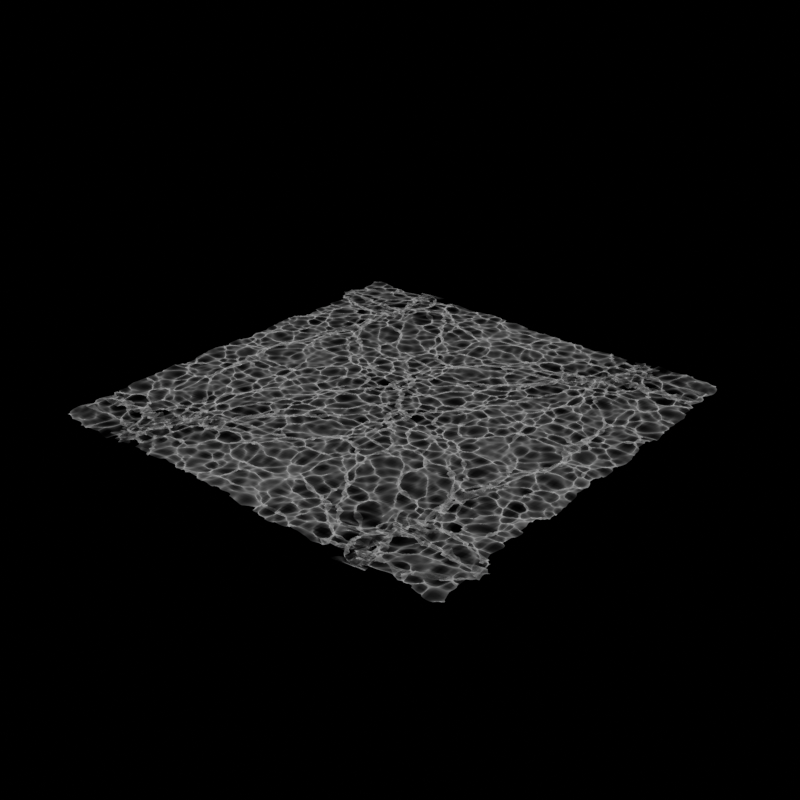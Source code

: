 # Source: WaterCausticsSim.blend  (saved by Blender 5.0.119; exported with 4.5.12 LTS)
import bpy
from mathutils import Matrix  # noqa: F401  (used for matrix-valued properties, if any)

bpy.ops.wm.read_factory_settings(use_empty=True)
scene = bpy.context.scene
scene.name = 'Scene'

# ---- collections
col_ground_truth = bpy.data.collections.new('Ground Truth'); scene.collection.children.link(col_ground_truth)
col_ground_truth.hide_render = True
col_base = bpy.data.collections.new('Base'); scene.collection.children.link(col_base)

# ---- materials (node trees are filled in below, after node groups)
mat_water = bpy.data.materials.new('water')
mat_white_plane = bpy.data.materials.new('White Plane')
mat_caustics_6 = bpy.data.materials.new('Caustics 6')
mat_caustics = bpy.data.materials.new('Caustics')

# ---- node groups
ng_nodegroup = bpy.data.node_groups.new('NodeGroup', 'GeometryNodeTree')
_s = ng_nodegroup.interface.new_socket(name='Value', in_out='OUTPUT', socket_type='NodeSocketFloat')
_s = ng_nodegroup.interface.new_socket(name='Name', in_out='INPUT', socket_type='NodeSocketString')
_s.default_value = 'Face Area New'
_s = ng_nodegroup.interface.new_socket(name='Resolution level', in_out='INPUT', socket_type='NodeSocketInt')
_N = ng_nodegroup.nodes; _L = ng_nodegroup.links
n0 = _N.new('NodeGroupOutput'); n0.name = 'Group Output'; n0.location = (1523, 48)
n1 = _N.new('NodeGroupInput'); n1.name = 'Group Input'; n1.location = (-788, -56)
n2 = _N.new('GeometryNodeInputNamedAttribute'); n2.name = 'Named Attribute.002'; n2.location = (-496, 77)
n2.inputs[0].default_value = 'Face Area'
n3 = _N.new('GeometryNodeInputNamedAttribute'); n3.name = 'Named Attribute.003'; n3.location = (-516, -158)
n4 = _N.new('ShaderNodeMath'); n4.name = 'Math.001'; n4.location = (566, 6)
n4.operation = 'SUBTRACT'
n5 = _N.new('ShaderNodeMath'); n5.name = 'Math.005'; n5.location = (-280, -177)
n5.operation = 'MULTIPLY'
n5.inputs[1].default_value = 0.2
n6 = _N.new('ShaderNodeMath'); n6.name = 'Math.006'; n6.location = (926, 20)
n6.operation = 'POWER'
n6.inputs[1].default_value = 8.0
n7 = _N.new('ShaderNodeMath'); n7.name = 'Math.004'; n7.location = (746, 23)
n7.operation = 'MULTIPLY'
n8 = _N.new('ShaderNodeMath'); n8.name = 'Math.002'; n8.location = (325, -459)
n8.operation = 'POWER'
n8.inputs[0].default_value = 2.0
n9 = _N.new('ShaderNodeMath'); n9.name = 'Math.003'; n9.location = (587, -261)
n9.operation = 'MULTIPLY'
n10 = _N.new('ShaderNodeValue'); n10.name = 'Value'; n10.location = (401, -231)
n10.outputs[0].default_value = 12.5
_L.new(n1.outputs[0], n3.inputs[0])
_L.new(n3.outputs[0], n5.inputs[0])
_L.new(n6.outputs[0], n0.inputs[0])
_L.new(n7.outputs[0], n6.inputs[0])
_L.new(n5.outputs[0], n4.inputs[1])
_L.new(n2.outputs[0], n4.inputs[0])
_L.new(n4.outputs[0], n7.inputs[0])
_L.new(n8.outputs[0], n9.inputs[1])
_L.new(n10.outputs[0], n9.inputs[0])
_L.new(n9.outputs[0], n7.inputs[1])
_L.new(n1.outputs[1], n8.inputs[1])
n0.is_active_output = True
ng_nodegroup_001 = bpy.data.node_groups.new('NodeGroup.001', 'GeometryNodeTree')
_s = ng_nodegroup_001.interface.new_socket(name='Vector', in_out='OUTPUT', socket_type='NodeSocketVector')
_s = ng_nodegroup_001.interface.new_socket(name='Hit Position', in_out='OUTPUT', socket_type='NodeSocketVector')
_s = ng_nodegroup_001.interface.new_socket(name='Value', in_out='INPUT', socket_type='NodeSocketFloat')
_s.default_value = 1.333
_s.min_value = -1e+04
_s.max_value = 1e+04
_s = ng_nodegroup_001.interface.new_socket(name='Resolution level', in_out='INPUT', socket_type='NodeSocketInt')
_s = ng_nodegroup_001.interface.new_socket(name='Name', in_out='INPUT', socket_type='NodeSocketString')
_s.default_value = 'Sun Direction'
_N = ng_nodegroup_001.nodes; _L = ng_nodegroup_001.links
n0 = _N.new('NodeGroupOutput'); n0.name = 'Group Output'; n0.location = (494, 0)
n1 = _N.new('NodeGroupInput'); n1.name = 'Group Input'; n1.location = (-964, -108)
n2 = _N.new('ShaderNodeVectorMath'); n2.name = 'Vector Math'; n2.location = (61, -61)
n2.operation = 'REFRACT'
n3 = _N.new('ShaderNodeMath'); n3.name = 'Math'; n3.location = (-131, -281)
n3.operation = 'DIVIDE'
n3.inputs[0].default_value = 1.0
n4 = _N.new('GeometryNodeInputNamedAttribute'); n4.name = 'Named Attribute'; n4.location = (-125, 4)
n4.data_type = 'FLOAT_VECTOR'
n5 = _N.new('GeometryNodeInputNormal'); n5.name = 'Normal'; n5.location = (-294, -159)
n6 = _N.new('GeometryNodeMeshGrid'); n6.name = 'Grid.001'; n6.location = (-121, 206)
n6.inputs[0].default_value = 100.0
n6.inputs[1].default_value = 100.0
n7 = _N.new('GeometryNodeTransform'); n7.name = 'Transform Geometry.001'; n7.location = (59, 281)
n7.inputs[1].default_value = (0.0, 0.0, -5.0)
n8 = _N.new('GeometryNodeRaycast'); n8.name = 'Raycast.001'; n8.location = (294, 271)
n9 = _N.new('GeometryNodeBlurAttribute'); n9.name = 'Blur Attribute'; n9.location = (-129, -134)
n9.data_type = 'FLOAT_VECTOR'
n10 = _N.new('ShaderNodeMath'); n10.name = 'Math.001'; n10.location = (-645, -270)
n10.operation = 'POWER'
n10.inputs[1].default_value = 2.0
n11 = _N.new('ShaderNodeMath'); n11.name = 'Math.002'; n11.location = (-406, -237)
n11.operation = 'MULTIPLY'
n11.inputs[1].default_value = 2.0
_L.new(n4.outputs[0], n2.inputs[0])
_L.new(n2.outputs[0], n8.inputs[3])
_L.new(n6.outputs[0], n7.inputs[0])
_L.new(n7.outputs[0], n8.inputs[0])
_L.new(n9.outputs[0], n2.inputs[1])
_L.new(n3.outputs[0], n2.inputs[3])
_L.new(n5.outputs[0], n9.inputs[0])
_L.new(n2.outputs[0], n0.inputs[0])
_L.new(n8.outputs[1], n0.inputs[1])
_L.new(n1.outputs[0], n3.inputs[1])
_L.new(n1.outputs[2], n4.inputs[0])
_L.new(n11.outputs[0], n9.inputs[1])
_L.new(n10.outputs[0], n11.inputs[0])
_L.new(n1.outputs[1], n10.inputs[0])
n0.is_active_output = True
ng_face_area_new_y = bpy.data.node_groups.new('Face Area New Y', 'GeometryNodeTree')
_s = ng_face_area_new_y.interface.new_socket(name='Geometry', in_out='OUTPUT', socket_type='NodeSocketGeometry')
_s = ng_face_area_new_y.interface.new_socket(name='Socket', in_out='OUTPUT', socket_type='NodeSocketString')
_s = ng_face_area_new_y.interface.new_socket(name='Geometry', in_out='INPUT', socket_type='NodeSocketGeometry')
_s.description = 'Points to modify the positions of'
_s = ng_face_area_new_y.interface.new_socket(name='Position', in_out='INPUT', socket_type='NodeSocketVector')
_s.hide_value = True
_s.default_input = 'POSITION'
_s = ng_face_area_new_y.interface.new_socket(name='Name', in_out='INPUT', socket_type='NodeSocketString')
_s.default_value = 'Face Area New'
_N = ng_face_area_new_y.nodes; _L = ng_face_area_new_y.links
n0 = _N.new('NodeGroupOutput'); n0.name = 'Group Output'; n0.location = (353, 60)
n0.inputs[1].default_value = 'Face Area New'
n1 = _N.new('NodeGroupInput'); n1.name = 'Group Input'; n1.location = (-678, 67)
n2 = _N.new('GeometryNodeSetPosition'); n2.name = 'Set Position.001'; n2.location = (-218, 115)
n3 = _N.new('GeometryNodeStoreNamedAttribute'); n3.name = 'Store Named Attribute.001'; n3.location = (131, 115)
n4 = _N.new('GeometryNodeInputMeshFaceArea'); n4.name = 'Face Area.001'; n4.location = (-229, -163)
n5 = _N.new('ShaderNodeMath'); n5.name = 'Math'; n5.location = (-49, -83)
n5.operation = 'SQRT'
_L.new(n2.outputs[0], n3.inputs[0])
_L.new(n5.outputs[0], n3.inputs[3])
_L.new(n1.outputs[1], n2.inputs[2])
_L.new(n1.outputs[0], n2.inputs[0])
_L.new(n3.outputs[0], n0.inputs[0])
_L.new(n1.outputs[2], n3.inputs[2])
_L.new(n4.outputs[0], n5.inputs[0])
n0.is_active_output = True
ng_geometry_nodes_user = bpy.data.node_groups.new('Geometry Nodes User', 'GeometryNodeTree')
_s = ng_geometry_nodes_user.interface.new_socket(name='Geometry', in_out='OUTPUT', socket_type='NodeSocketGeometry')
_s = ng_geometry_nodes_user.interface.new_socket(name='Geometry', in_out='INPUT', socket_type='NodeSocketGeometry')
_s = ng_geometry_nodes_user.interface.new_socket(name='Hide Rays', in_out='INPUT', socket_type='NodeSocketBool')
_s.default_value = True
_s = ng_geometry_nodes_user.interface.new_socket(name='Hide Source Plane ', in_out='INPUT', socket_type='NodeSocketBool')
_s.default_value = True
_s = ng_geometry_nodes_user.interface.new_socket(name='Hide Ocean Plane', in_out='INPUT', socket_type='NodeSocketBool')
_s.default_value = True
_s = ng_geometry_nodes_user.interface.new_socket(name='Sun Angle', in_out='INPUT', socket_type='NodeSocketVector')
_s.default_value = (0.0, 0.0, -1.0)
_s = ng_geometry_nodes_user.interface.new_socket(name='See Dispersion', in_out='INPUT', socket_type='NodeSocketBool')
_s = ng_geometry_nodes_user.interface.new_socket(name='Resolution level', in_out='INPUT', socket_type='NodeSocketInt')
ng_geometry_nodes_user.is_modifier = True
# nodes of 'Geometry Nodes User' reference scene objects; filled in after objects exist

# ---- material node trees
mat_water.use_nodes = True; mat_water.node_tree.nodes.clear()
_N = mat_water.node_tree.nodes; _L = mat_water.node_tree.links
n0 = _N.new('ShaderNodeBsdfPrincipled'); n0.name = 'Principled BSDF'; n0.location = (-200, 100)
n0.inputs[0].default_value = (1.0, 1.0, 1.0, 1.0)
n0.inputs[2].default_value = 0.0
n0.inputs[3].default_value = 0.75
n0.inputs[18].default_value = 1.0
n1 = _N.new('ShaderNodeOutputMaterial'); n1.name = 'Material Output'; n1.location = (200, 100)
_L.new(n0.outputs[0], n1.inputs[0])
n1.is_active_output = True
mat_white_plane.use_nodes = True; mat_white_plane.node_tree.nodes.clear()
_N = mat_white_plane.node_tree.nodes; _L = mat_white_plane.node_tree.links
n0 = _N.new('ShaderNodeBsdfPrincipled'); n0.name = 'Principled BSDF'; n0.location = (-200, 100)
n1 = _N.new('ShaderNodeOutputMaterial'); n1.name = 'Material Output'; n1.location = (200, 100)
_L.new(n0.outputs[0], n1.inputs[0])
n1.is_active_output = True
mat_caustics_6.use_nodes = True; mat_caustics_6.node_tree.nodes.clear()
_N = mat_caustics_6.node_tree.nodes; _L = mat_caustics_6.node_tree.links
n0 = _N.new('ShaderNodeOutputMaterial'); n0.name = 'Material Output'; n0.location = (2553, -1591)
n1 = _N.new('ShaderNodeEmission'); n1.name = 'Emission'; n1.location = (-378, 291)
n1.inputs[0].default_value = (0.1559, 0.0, 0.3813, 1.0)
n2 = _N.new('ShaderNodeAttribute'); n2.name = 'Attribute.001'; n2.location = (-754, 336)
n2.attribute_name = 'CS_V'
n3 = _N.new('ShaderNodeAddShader'); n3.name = 'Add Shader'; n3.location = (86, 3)
n4 = _N.new('ShaderNodeEmission'); n4.name = 'Emission.001'; n4.location = (-350, 123)
n4.inputs[0].default_value = (0.0, 0.0, 1.0, 1.0)
n5 = _N.new('ShaderNodeAttribute'); n5.name = 'Attribute.002'; n5.location = (-767, 99)
n5.attribute_name = 'CS_I'
n6 = _N.new('ShaderNodeEmission'); n6.name = 'Emission.002'; n6.location = (-236, -179)
n6.inputs[0].default_value = (0.0, 1.0, 0.0, 1.0)
n7 = _N.new('ShaderNodeAttribute'); n7.name = 'Attribute.003'; n7.location = (-713, -289)
n7.attribute_name = 'CS_G'
n8 = _N.new('ShaderNodeAddShader'); n8.name = 'Add Shader.001'; n8.location = (297, -30)
n9 = _N.new('ShaderNodeEmission'); n9.name = 'Emission.003'; n9.location = (-241, -312)
n9.inputs[0].default_value = (1.0, 1.0, 0.0, 1.0)
n10 = _N.new('ShaderNodeAttribute'); n10.name = 'Attribute.004'; n10.location = (-715, -497)
n10.attribute_name = 'CS_Y'
n11 = _N.new('ShaderNodeAddShader'); n11.name = 'Add Shader.002'; n11.location = (610, -55)
n12 = _N.new('ShaderNodeEmission'); n12.name = 'Emission.004'; n12.location = (-252, -511)
n12.inputs[0].default_value = (1.0, 0.2502, 0.0, 1.0)
n13 = _N.new('ShaderNodeAttribute'); n13.name = 'Attribute.005'; n13.location = (-726, -696)
n13.attribute_name = 'CS_O'
n14 = _N.new('ShaderNodeAddShader'); n14.name = 'Add Shader.003'; n14.location = (903, -51)
n15 = _N.new('ShaderNodeEmission'); n15.name = 'Emission.005'; n15.location = (-246, -722)
n15.inputs[0].default_value = (1.0, 0.0, 0.0, 1.0)
n16 = _N.new('ShaderNodeAttribute'); n16.name = 'Attribute.006'; n16.location = (-720, -907)
n16.attribute_name = 'CS_R'
n17 = _N.new('ShaderNodeAddShader'); n17.name = 'Add Shader.004'; n17.location = (1181, -62)
n18 = _N.new('ShaderNodeAttribute'); n18.name = 'Attribute.007'; n18.location = (-728, -1231)
n18.attribute_name = 'CS_V'
n19 = _N.new('ShaderNodeAttribute'); n19.name = 'Attribute.008'; n19.location = (-742, -1468)
n19.attribute_name = 'CS_I'
n20 = _N.new('ShaderNodeAttribute'); n20.name = 'Attribute.009'; n20.location = (-740, -1814)
n20.attribute_name = 'CS_G'
n21 = _N.new('ShaderNodeAttribute'); n21.name = 'Attribute.010'; n21.location = (-689, -2064)
n21.attribute_name = 'CS_Y'
n22 = _N.new('ShaderNodeAttribute'); n22.name = 'Attribute.011'; n22.location = (-700, -2263)
n22.attribute_name = 'CS_O'
n23 = _N.new('ShaderNodeAttribute'); n23.name = 'Attribute.012'; n23.location = (-734, -2581)
n23.attribute_name = 'CS_R'
n24 = _N.new('ShaderNodeMix'); n24.name = 'Mix'; n24.location = (-474, -1265)
n24.data_type = 'RGBA'
n24.inputs[6].default_value = (0.0, 0.0, 0.0, 1.0)
n24.inputs[7].default_value = (0.1559, 0.0, 0.3813, 1.0)
n25 = _N.new('ShaderNodeMix'); n25.name = 'Mix.001'; n25.location = (-478, -1506)
n25.data_type = 'RGBA'
n25.inputs[6].default_value = (0.0, 0.0, 0.0, 1.0)
n25.inputs[7].default_value = (0.0, 0.0, 1.0, 1.0)
n26 = _N.new('ShaderNodeMix'); n26.name = 'Mix.002'; n26.location = (-24, -1248)
n26.data_type = 'RGBA'
n26.blend_type = 'ADD'
n27 = _N.new('ShaderNodeMixShader'); n27.name = 'Mix Shader'; n27.location = (1960, -1581)
n28 = _N.new('ShaderNodeEmission'); n28.name = 'Emission.006'; n28.location = (1703, -1500)
n28.inputs[1].default_value = 36.0
n29 = _N.new('ShaderNodeBsdfTransparent'); n29.name = 'Transparent BSDF'; n29.location = (1667, -1853)
n30 = _N.new('ShaderNodeMix'); n30.name = 'Mix.003'; n30.location = (-26, -1525)
n30.data_type = 'RGBA'
n30.blend_type = 'ADD'
n31 = _N.new('ShaderNodeMix'); n31.name = 'Mix.004'; n31.location = (450, -1277)
n31.data_type = 'RGBA'
n31.blend_type = 'ADD'
n32 = _N.new('ShaderNodeMix'); n32.name = 'Mix.005'; n32.location = (-482, -1761)
n32.data_type = 'RGBA'
n32.inputs[6].default_value = (0.0, 0.0, 0.0, 1.0)
n32.inputs[7].default_value = (0.0, 1.0, 0.0, 1.0)
n33 = _N.new('ShaderNodeMix'); n33.name = 'Mix.006'; n33.location = (564, -1585)
n33.data_type = 'RGBA'
n33.blend_type = 'ADD'
n34 = _N.new('ShaderNodeMix'); n34.name = 'Mix.007'; n34.location = (-468, -2046)
n34.data_type = 'RGBA'
n34.inputs[6].default_value = (0.0, 0.0, 0.0, 1.0)
n34.inputs[7].default_value = (1.0, 1.0, 0.0, 1.0)
n35 = _N.new('ShaderNodeMix'); n35.name = 'Mix.008'; n35.location = (778, -1261)
n35.data_type = 'RGBA'
n35.blend_type = 'ADD'
n36 = _N.new('ShaderNodeMix'); n36.name = 'Mix.009'; n36.location = (805, -1693)
n36.data_type = 'RGBA'
n36.blend_type = 'ADD'
n37 = _N.new('ShaderNodeMix'); n37.name = 'Mix.010'; n37.location = (1052, -1764)
n37.data_type = 'RGBA'
n37.blend_type = 'ADD'
n38 = _N.new('ShaderNodeMix'); n38.name = 'Mix.012'; n38.location = (-421, -2306)
n38.data_type = 'RGBA'
n38.inputs[6].default_value = (0.0, 0.0, 0.0, 1.0)
n38.inputs[7].default_value = (1.0, 0.2502, 0.0, 1.0)
n39 = _N.new('ShaderNodeMix'); n39.name = 'Mix.011'; n39.location = (1051, -1297)
n39.data_type = 'RGBA'
n39.blend_type = 'ADD'
n40 = _N.new('ShaderNodeMix'); n40.name = 'Mix.013'; n40.location = (1357, -1364)
n40.data_type = 'RGBA'
n40.blend_type = 'ADD'
n41 = _N.new('ShaderNodeMix'); n41.name = 'Mix.014'; n41.location = (-436, -2552)
n41.data_type = 'RGBA'
n41.inputs[6].default_value = (0.0, 0.0, 0.0, 1.0)
n41.inputs[7].default_value = (1.0, 0.0, 0.0, 1.0)
n42 = _N.new('ShaderNodeMix'); n42.name = 'Mix.015'; n42.location = (1374, -1860)
n42.data_type = 'RGBA'
n42.blend_type = 'ADD'
_L.new(n3.outputs[0], n8.inputs[0])
_L.new(n6.outputs[0], n8.inputs[1])
_L.new(n8.outputs[0], n11.inputs[0])
_L.new(n9.outputs[0], n11.inputs[1])
_L.new(n11.outputs[0], n14.inputs[0])
_L.new(n12.outputs[0], n14.inputs[1])
_L.new(n15.outputs[0], n17.inputs[1])
_L.new(n14.outputs[0], n17.inputs[0])
_L.new(n7.outputs[2], n6.inputs[1])
_L.new(n10.outputs[2], n9.inputs[1])
_L.new(n13.outputs[2], n12.inputs[1])
_L.new(n16.outputs[2], n15.inputs[1])
_L.new(n5.outputs[2], n4.inputs[1])
_L.new(n4.outputs[0], n3.inputs[1])
_L.new(n1.outputs[0], n3.inputs[0])
_L.new(n2.outputs[2], n1.inputs[1])
_L.new(n18.outputs[2], n24.inputs[0])
_L.new(n19.outputs[2], n25.inputs[0])
_L.new(n24.outputs[2], n26.inputs[6])
_L.new(n25.outputs[2], n26.inputs[7])
_L.new(n28.outputs[0], n27.inputs[2])
_L.new(n18.outputs[2], n30.inputs[6])
_L.new(n19.outputs[2], n30.inputs[7])
_L.new(n26.outputs[2], n31.inputs[6])
_L.new(n20.outputs[2], n32.inputs[0])
_L.new(n32.outputs[2], n31.inputs[7])
_L.new(n30.outputs[2], n33.inputs[6])
_L.new(n20.outputs[2], n33.inputs[7])
_L.new(n21.outputs[2], n34.inputs[0])
_L.new(n31.outputs[2], n35.inputs[6])
_L.new(n34.outputs[2], n35.inputs[7])
_L.new(n33.outputs[2], n36.inputs[6])
_L.new(n21.outputs[2], n36.inputs[7])
_L.new(n40.outputs[2], n28.inputs[0])
_L.new(n29.outputs[0], n27.inputs[1])
_L.new(n35.outputs[2], n39.inputs[6])
_L.new(n22.outputs[2], n38.inputs[0])
_L.new(n38.outputs[2], n39.inputs[7])
_L.new(n22.outputs[2], n37.inputs[7])
_L.new(n36.outputs[2], n37.inputs[6])
_L.new(n39.outputs[2], n40.inputs[6])
_L.new(n23.outputs[2], n41.inputs[0])
_L.new(n41.outputs[2], n40.inputs[7])
_L.new(n37.outputs[2], n42.inputs[6])
_L.new(n23.outputs[2], n42.inputs[7])
_L.new(n42.outputs[2], n27.inputs[0])
_L.new(n27.outputs[0], n0.inputs[0])
n0.is_active_output = True
mat_caustics.use_nodes = True; mat_caustics.node_tree.nodes.clear()
_N = mat_caustics.node_tree.nodes; _L = mat_caustics.node_tree.links
n0 = _N.new('ShaderNodeOutputMaterial'); n0.name = 'Material Output'; n0.location = (1619, 355)
n1 = _N.new('ShaderNodeEmission'); n1.name = 'Emission'; n1.location = (-229, 931)
n1.inputs[0].default_value = (0.1559, 0.0, 0.3813, 1.0)
n2 = _N.new('ShaderNodeAttribute'); n2.name = 'Attribute.001'; n2.location = (-716, 111)
n2.attribute_name = 'CS_V'
n3 = _N.new('ShaderNodeAddShader'); n3.name = 'Add Shader'; n3.location = (86, 3)
n4 = _N.new('ShaderNodeEmission'); n4.name = 'Emission.001'; n4.location = (-223, 818)
n4.inputs[0].default_value = (0.0, 0.0, 1.0, 1.0)
n5 = _N.new('ShaderNodeAttribute'); n5.name = 'Attribute.002'; n5.location = (-715, -71)
n5.attribute_name = 'CS_I'
n6 = _N.new('ShaderNodeEmission'); n6.name = 'Emission.002'; n6.location = (-224, 691)
n6.inputs[0].default_value = (0.0, 1.0, 0.0, 1.0)
n7 = _N.new('ShaderNodeAttribute'); n7.name = 'Attribute.003'; n7.location = (-713, -289)
n7.attribute_name = 'CS_G'
n8 = _N.new('ShaderNodeAddShader'); n8.name = 'Add Shader.001'; n8.location = (297, -30)
n9 = _N.new('ShaderNodeEmission'); n9.name = 'Emission.003'; n9.location = (-228, 558)
n9.inputs[0].default_value = (1.0, 1.0, 0.0, 1.0)
n10 = _N.new('ShaderNodeAttribute'); n10.name = 'Attribute.004'; n10.location = (-715, -497)
n10.attribute_name = 'CS_Y'
n11 = _N.new('ShaderNodeAddShader'); n11.name = 'Add Shader.002'; n11.location = (610, -55)
n12 = _N.new('ShaderNodeEmission'); n12.name = 'Emission.004'; n12.location = (-239, 358)
n12.inputs[0].default_value = (1.0, 0.2502, 0.0, 1.0)
n13 = _N.new('ShaderNodeAttribute'); n13.name = 'Attribute.005'; n13.location = (-726, -696)
n13.attribute_name = 'CS_O'
n14 = _N.new('ShaderNodeAddShader'); n14.name = 'Add Shader.003'; n14.location = (903, -51)
n15 = _N.new('ShaderNodeEmission'); n15.name = 'Emission.005'; n15.location = (-233, 147)
n15.inputs[0].default_value = (1.0, 0.0, 0.0, 1.0)
n16 = _N.new('ShaderNodeAttribute'); n16.name = 'Attribute.006'; n16.location = (-720, -907)
n16.attribute_name = 'CS_R'
n17 = _N.new('ShaderNodeAddShader'); n17.name = 'Add Shader.004'; n17.location = (1181, -62)
n18 = _N.new('ShaderNodeEmission'); n18.name = 'Emission.006'; n18.location = (410, 342)
n19 = _N.new('ShaderNodeAttribute'); n19.name = 'Attribute.007'; n19.location = (126, 675)
n19.attribute_name = 'Caustic Strength'
n20 = _N.new('ShaderNodeAddShader'); n20.name = 'Add Shader.005'; n20.location = (747, 459)
n21 = _N.new('ShaderNodeBsdfTransparent'); n21.name = 'Transparent BSDF'; n21.location = (512, 191)
n22 = _N.new('ShaderNodeMixShader'); n22.name = 'Mix Shader'; n22.location = (808, 325)
n23 = _N.new('ShaderNodeBrightContrast'); n23.name = 'Brightness/Contrast'; n23.location = (701, 605)
n23.inputs[1].default_value = 0.5
n23.inputs[2].default_value = 1.0
_L.new(n1.outputs[0], n3.inputs[0])
_L.new(n4.outputs[0], n3.inputs[1])
_L.new(n3.outputs[0], n8.inputs[0])
_L.new(n6.outputs[0], n8.inputs[1])
_L.new(n8.outputs[0], n11.inputs[0])
_L.new(n9.outputs[0], n11.inputs[1])
_L.new(n11.outputs[0], n14.inputs[0])
_L.new(n12.outputs[0], n14.inputs[1])
_L.new(n15.outputs[0], n17.inputs[1])
_L.new(n14.outputs[0], n17.inputs[0])
_L.new(n2.outputs[2], n1.inputs[1])
_L.new(n5.outputs[2], n4.inputs[1])
_L.new(n7.outputs[2], n6.inputs[1])
_L.new(n10.outputs[2], n9.inputs[1])
_L.new(n13.outputs[2], n12.inputs[1])
_L.new(n16.outputs[2], n15.inputs[1])
_L.new(n21.outputs[0], n22.inputs[1])
_L.new(n22.outputs[0], n0.inputs[0])
_L.new(n18.outputs[0], n22.inputs[2])
_L.new(n19.outputs[2], n22.inputs[0])
n0.is_active_output = True

# ---- world
world_world = bpy.data.worlds.new('World'); scene.world = world_world
world_world.use_nodes = True; world_world.node_tree.nodes.clear()
_N = world_world.node_tree.nodes; _L = world_world.node_tree.links
n0 = _N.new('ShaderNodeOutputWorld'); n0.name = 'World Output'; n0.location = (200, 100)
n1 = _N.new('ShaderNodeBackground'); n1.name = 'Background'; n1.location = (-200, 100)
n1.inputs[0].default_value = (0.05088, 0.05088, 0.05088, 1.0)
n1.inputs[1].default_value = 0.0
_L.new(n1.outputs[0], n0.inputs[0])
n0.is_active_output = True
world_world.color = (0.05088, 0.05088, 0.05088)
world_world.sun_shadow_jitter_overblur = 0.0

# ---- cameras
cam_camera = bpy.data.cameras.new('Camera')
cam_camera.type = 'ORTHO'
cam_camera.ortho_scale = 18.3

# ---- lights
light_sun = bpy.data.lights.new('Sun', 'SUN')
light_sun.energy = 1.0
light_sun.cycles.is_caustics_light = True

# ---- meshes
me_plane = bpy.data.meshes.new('Plane')
me_plane.from_pydata([(-1.0, -1.0, 0.0), (1.0, -1.0, 0.0), (-1.0, 1.0, 0.0), (1.0, 1.0, 0.0)], [], [(0, 1, 3, 2)])
_uv = me_plane.uv_layers.new(name='UVMap')
_uv.uv.foreach_set('vector', [0.0, 0.0, 1.0, 0.0, 1.0, 1.0, 0.0, 1.0])
me_plane.materials.append(mat_water)
me_plane.update()
me_plane_003 = bpy.data.meshes.new('Plane.003')
me_plane_003.from_pydata([(-1.0, -1.0, 0.0), (1.0, -1.0, 0.0), (-1.0, 1.0, 0.0), (1.0, 1.0, 0.0)], [], [(0, 1, 3, 2)])
_uv = me_plane_003.uv_layers.new(name='UVMap')
_uv.uv.foreach_set('vector', [0.0, 0.0, 1.0, 0.0, 1.0, 1.0, 0.0, 1.0])
me_plane_003.materials.append(mat_white_plane)
me_plane_003.update()
me_plane_001 = bpy.data.meshes.new('Plane.001')
me_plane_001.from_pydata([(-1.0, -1.0, 0.0), (1.0, -1.0, 0.0), (-1.0, 1.0, 0.0), (1.0, 1.0, 0.0)], [], [(0, 1, 3, 2)])
me_plane_001.polygons.foreach_set('use_smooth', [True] * 1)
_uv = me_plane_001.uv_layers.new(name='UVMap')
_uv.uv.foreach_set('vector', [0.0, 0.0, 1.0, 0.0, 1.0, 1.0, 0.0, 1.0])
me_plane_001.materials.append(mat_caustics_6)
me_plane_001.update()

# ---- objects
ob_camera = bpy.data.objects.new('Camera', cam_camera)
ob_ocean = bpy.data.objects.new('Ocean', me_plane)
ob_reciever_plane = bpy.data.objects.new('Reciever plane', me_plane_003)
ob_sun = bpy.data.objects.new('Sun', light_sun)
ob_geonodes = bpy.data.objects.new('Geonodes', me_plane_001)
_N = ng_geometry_nodes_user.nodes; _L = ng_geometry_nodes_user.links
n0 = _N.new('NodeGroupOutput'); n0.name = 'Group Output'; n0.location = (6405, 277)
n1 = _N.new('GeometryNodeMeshGrid'); n1.name = 'Grid'; n1.location = (-1870, -149)
n1.inputs[0].default_value = 20.0
n1.inputs[1].default_value = 20.0
n2 = _N.new('GeometryNodeTransform'); n2.name = 'Transform Geometry'; n2.location = (-850, 459)
n2.inputs[1].default_value = (0.0, 0.0, 5.0)
n3 = _N.new('GeometryNodeRaycast'); n3.name = 'Raycast'; n3.location = (299, -300)
n4 = _N.new('GeometryNodeObjectInfo'); n4.name = 'Object Info'; n4.location = (77, -233)
n4.transform_space = 'RELATIVE'
n4.inputs[0].default_value = ob_ocean
n5 = _N.new('GeometryNodeSetPosition'); n5.name = 'Set Position'; n5.location = (504, -52)
n6 = _N.new('GeometryNodeDeleteGeometry'); n6.name = 'Delete Geometry'; n6.location = (314, -36)
n7 = _N.new('FunctionNodeBooleanMath'); n7.name = 'Boolean Math'; n7.location = (303, -176)
n7.operation = 'NOT'
n8 = _N.new('NodeFrame'); n8.name = 'Sun Raycast'; n8.location = (37, 59)
n8.label = 'Sun Raycast'
n8.width = 674
n9 = _N.new('NodeReroute'); n9.name = 'Reroute'; n9.location = (35, -119)
n9.width = 10
n9.socket_idname = 'NodeSocketGeometry'
n10 = _N.new('GeometryNodeStoreNamedAttribute'); n10.name = 'Sun Direction.001'; n10.location = (-1328, -104)
n10.data_type = 'FLOAT_VECTOR'
n10.inputs[2].default_value = 'Sun Direction'
n11 = _N.new('GeometryNodeInputNamedAttribute'); n11.name = 'Named Attribute.001'; n11.location = (71, -502)
n11.data_type = 'FLOAT_VECTOR'
n11.inputs[0].default_value = 'Sun Direction'
n12 = _N.new('GeometryNodeStoreNamedAttribute'); n12.name = 'Store Named Attribute'; n12.location = (-287, 27)
n12.inputs[2].default_value = 'Face Area'
n13 = _N.new('GeometryNodeInputMeshFaceArea'); n13.name = 'Face Area'; n13.location = (-672, -162)
n14 = _N.new('GeometryNodeStoreNamedAttribute'); n14.name = 'Store Named Attribute.002'; n14.location = (1993, -154)
n14.inputs[2].default_value = 'CS_V'
n15 = _N.new('GeometryNodeSetMaterial'); n15.name = 'Set Material'; n15.location = (3404, -13)
n15.inputs[2].default_value = mat_caustics_6
n16 = _N.new('GeometryNodeJoinGeometry'); n16.name = 'Join Geometry'; n16.location = (6175, 268)
n17 = _N.new('NodeReroute'); n17.name = 'Reroute.001'; n17.location = (1436, 412)
n17.width = 10
n17.socket_idname = 'NodeSocketGeometry'
n18 = _N.new('NodeReroute'); n18.name = 'Reroute.002'; n18.location = (1435, 370)
n18.width = 10
n18.socket_idname = 'NodeSocketGeometry'
n19 = _N.new('GeometryNodeInstanceOnPoints'); n19.name = 'Instance on Points'; n19.location = (1208, -179)
n19.inputs[6].default_value = (1.0, 1.0, 1.7)
n20 = _N.new('FunctionNodeAlignRotationToVector'); n20.name = 'Align Rotation to Vector'; n20.location = (961, -379)
n21 = _N.new('GeometryNodeSetPosition'); n21.name = 'Set Position.002'; n21.location = (959, -36)
n22 = _N.new('FunctionNodeRandomValue'); n22.name = 'Random Value'; n22.location = (960, -223)
n22.data_type = 'BOOLEAN'
n23 = _N.new('GeometryNodeCurvePrimitiveLine'); n23.name = 'Curve Line'; n23.location = (962, -537)
n23.inputs[1].default_value = (0.0, 0.0, 3.2)
n23.inputs[3].default_value = 3.5
n24 = _N.new('NodeFrame'); n24.name = 'Visualise Rays'; n24.location = (732, -1872)
n24.label = 'Visualise Rays'
n24.width = 1868
n25 = _N.new('GeometryNodeTrimCurve'); n25.name = 'Trim Curve'; n25.location = (1403, -204)
n26 = _N.new('GeometryNodeGroup'); n26.name = 'Caustic Strength'; n26.location = (1814, -320)
n26.label = 'Caustic Strength'
n26.node_tree = ng_nodegroup
n26.inputs[0].default_value = 'Face Area New V'
n27 = _N.new('GeometryNodeGroup'); n27.name = 'Refract projection.001'; n27.location = (1630, -270)
n27.label = 'Refract projection'
n27.node_tree = ng_nodegroup_001
n27.inputs[0].default_value = 1.339
n27.inputs[2].default_value = 'Sun Direction'
n28 = _N.new('GeometryNodeGroup'); n28.name = 'Store Face Area New.001'; n28.location = (1800, -133)
n28.label = 'Store Face Area New'
n28.node_tree = ng_face_area_new_y
n28.inputs[2].default_value = 'Face Area New V'
n29 = _N.new('GeometryNodeGroup'); n29.name = 'Refract projection.002'; n29.location = (693, -496)
n29.label = 'Refract projection'
n29.node_tree = ng_nodegroup_001
n29.inputs[0].default_value = 1.333
n29.inputs[1].default_value = 0
n29.inputs[2].default_value = 'Sun Direction'
n30 = _N.new('GeometryNodeStoreNamedAttribute'); n30.name = 'Store Named Attribute.003'; n30.location = (1969, -448)
n30.inputs[2].default_value = 'CS_I'
n31 = _N.new('GeometryNodeGroup'); n31.name = 'Caustic Strength.001'; n31.location = (1804, -604)
n31.label = 'Caustic Strength'
n31.node_tree = ng_nodegroup
n31.inputs[0].default_value = 'Face Area New I'
n32 = _N.new('GeometryNodeGroup'); n32.name = 'Refract projection.003'; n32.location = (1626, -532)
n32.label = 'Refract projection'
n32.node_tree = ng_nodegroup_001
n32.inputs[0].default_value = 1.337
n32.inputs[2].default_value = 'Sun Direction'
n33 = _N.new('GeometryNodeGroup'); n33.name = 'Store Face Area New.002'; n33.location = (1803, -447)
n33.label = 'Store Face Area New'
n33.node_tree = ng_face_area_new_y
n33.inputs[2].default_value = 'Face Area New I'
n34 = _N.new('GeometryNodeJoinGeometry'); n34.name = 'Join Geometry.003'; n34.location = (3237, -565)
n35 = _N.new('GeometryNodeStoreNamedAttribute'); n35.name = 'Store Named Attribute.004'; n35.location = (1973, -746)
n35.inputs[2].default_value = 'CS_G'
n36 = _N.new('GeometryNodeGroup'); n36.name = 'Caustic Strength.002'; n36.location = (1807, -902)
n36.label = 'Caustic Strength'
n36.node_tree = ng_nodegroup
n36.inputs[0].default_value = 'Face Area New G'
n37 = _N.new('GeometryNodeGroup'); n37.name = 'Refract projection.004'; n37.location = (1645, -840)
n37.label = 'Refract projection'
n37.node_tree = ng_nodegroup_001
n37.inputs[0].default_value = 1.335
n37.inputs[2].default_value = 'Sun Direction'
n38 = _N.new('GeometryNodeGroup'); n38.name = 'Store Face Area New.003'; n38.location = (1807, -745)
n38.label = 'Store Face Area New'
n38.node_tree = ng_face_area_new_y
n38.inputs[2].default_value = 'Face Area New G'
n39 = _N.new('GeometryNodeStoreNamedAttribute'); n39.name = 'Store Named Attribute.005'; n39.location = (1973, -1026)
n39.inputs[2].default_value = 'CS_Y'
n40 = _N.new('GeometryNodeGroup'); n40.name = 'Caustic Strength.003'; n40.location = (1808, -1182)
n40.label = 'Caustic Strength'
n40.node_tree = ng_nodegroup
n40.inputs[0].default_value = 'Face Area New Y'
n41 = _N.new('GeometryNodeGroup'); n41.name = 'Refract projection.005'; n41.location = (1639, -1093)
n41.label = 'Refract projection'
n41.node_tree = ng_nodegroup_001
n41.inputs[0].default_value = 1.333
n41.inputs[2].default_value = 'Sun Direction'
n42 = _N.new('GeometryNodeGroup'); n42.name = 'Store Face Area New.004'; n42.location = (1807, -1025)
n42.label = 'Store Face Area New'
n42.node_tree = ng_face_area_new_y
n42.inputs[2].default_value = 'Face Area New Y'
n43 = _N.new('GeometryNodeStoreNamedAttribute'); n43.name = 'Store Named Attribute.006'; n43.location = (1968, -1304)
n43.inputs[2].default_value = 'CS_O'
n44 = _N.new('GeometryNodeGroup'); n44.name = 'Caustic Strength.004'; n44.location = (1803, -1461)
n44.label = 'Caustic Strength'
n44.node_tree = ng_nodegroup
n44.inputs[0].default_value = 'Face Area New O'
n45 = _N.new('GeometryNodeGroup'); n45.name = 'Refract projection.006'; n45.location = (1640, -1398)
n45.label = 'Refract projection'
n45.node_tree = ng_nodegroup_001
n45.inputs[0].default_value = 1.332
n45.inputs[2].default_value = 'Sun Direction'
n46 = _N.new('GeometryNodeGroup'); n46.name = 'Store Face Area New.005'; n46.location = (1802, -1304)
n46.label = 'Store Face Area New'
n46.node_tree = ng_face_area_new_y
n46.inputs[2].default_value = 'Face Area New O'
n47 = _N.new('GeometryNodeStoreNamedAttribute'); n47.name = 'Store Named Attribute.007'; n47.location = (1939, -1583)
n47.inputs[2].default_value = 'CS_R'
n48 = _N.new('GeometryNodeGroup'); n48.name = 'Caustic Strength.005'; n48.location = (1774, -1740)
n48.label = 'Caustic Strength'
n48.node_tree = ng_nodegroup
n48.inputs[0].default_value = 'Face Area New R'
n49 = _N.new('GeometryNodeGroup'); n49.name = 'Refract projection.007'; n49.location = (1611, -1677)
n49.label = 'Refract projection'
n49.node_tree = ng_nodegroup_001
n49.inputs[0].default_value = 1.331
n49.inputs[2].default_value = 'Sun Direction'
n50 = _N.new('GeometryNodeGroup'); n50.name = 'Store Face Area New.006'; n50.location = (1773, -1583)
n50.label = 'Store Face Area New'
n50.node_tree = ng_face_area_new_y
n50.inputs[2].default_value = 'Face Area New R'
n51 = _N.new('GeometryNodeSwitch'); n51.name = 'Switch'; n51.location = (1697, -207)
n52 = _N.new('GeometryNodeStoreNamedAttribute'); n52.name = 'Store Named Attribute.008'; n52.location = (2319, 235)
n52.inputs[2].default_value = 'Caustic Strength'
n53 = _N.new('GeometryNodeGroup'); n53.name = 'Caustic Strength.006'; n53.location = (2040, 58)
n53.label = 'Caustic Strength'
n53.node_tree = ng_nodegroup
n53.inputs[0].default_value = 'Face Area New'
n54 = _N.new('GeometryNodeGroup'); n54.name = 'Refract projection.008'; n54.location = (1870, 116)
n54.label = 'Refract projection'
n54.node_tree = ng_nodegroup_001
n54.inputs[0].default_value = 1.333
n54.inputs[2].default_value = 'Sun Direction'
n55 = _N.new('GeometryNodeGroup'); n55.name = 'Store Face Area New.007'; n55.location = (2042, 256)
n55.label = 'Store Face Area New'
n55.node_tree = ng_face_area_new_y
n55.inputs[2].default_value = 'Face Area New'
n56 = _N.new('GeometryNodeSwitch'); n56.name = 'Switch.001'; n56.location = (3956, 203)
n57 = _N.new('GeometryNodeSetMaterial'); n57.name = 'Set Material.003'; n57.location = (2792, 201)
n57.inputs[2].default_value = mat_caustics
n58 = _N.new('ShaderNodeMath'); n58.name = 'Math'; n58.location = (-472, -124)
n58.operation = 'SQRT'
n59 = _N.new('GeometryNodeSwitch'); n59.name = 'Switch.002'; n59.location = (2073, 607)
n60 = _N.new('GeometryNodeSwitch'); n60.name = 'Switch.003'; n60.location = (2059, 452)
n61 = _N.new('NodeGroupInput'); n61.name = 'Group Input'; n61.location = (1698, -391)
n62 = _N.new('NodeGroupInput'); n62.name = 'Group Input.001'; n62.location = (1676, 630)
n63 = _N.new('GeometryNodeTransform'); n63.name = 'Transform Geometry.001'; n63.location = (2235, -145)
n63.hide = True
n63.inputs[1].default_value = (0.0, 0.0, -0.5)
n64 = _N.new('GeometryNodeTransform'); n64.name = 'Transform Geometry.002'; n64.location = (2224, -286)
n64.hide = True
n64.inputs[1].default_value = (0.0, 0.0, -1.0)
n65 = _N.new('GeometryNodeTransform'); n65.name = 'Transform Geometry.003'; n65.location = (2197, -558)
n65.hide = True
n65.inputs[1].default_value = (0.0, 0.0, -1.5)
n66 = _N.new('GeometryNodeTransform'); n66.name = 'Transform Geometry.004'; n66.location = (2245, -1001)
n66.hide = True
n66.inputs[1].default_value = (0.0, 0.0, -2.0)
n67 = _N.new('GeometryNodeTransform'); n67.name = 'Transform Geometry.005'; n67.location = (2205, -1138)
n67.hide = True
n67.inputs[1].default_value = (0.0, 0.0, -2.5)
n68 = _N.new('GeometryNodeTransform'); n68.name = 'Transform Geometry.006'; n68.location = (2270, -1411)
n68.inputs[1].default_value = (0.0, 0.0, -3.0)
n69 = _N.new('NodeGroupInput'); n69.name = 'Group Input.002'; n69.location = (-1550, -258)
n70 = _N.new('NodeGroupInput'); n70.name = 'Group Input.003'; n70.location = (3720, 287)
n71 = _N.new('NodeGroupInput'); n71.name = 'Group Input.004'; n71.location = (-2605, -262)
n72 = _N.new('ShaderNodeMath'); n72.name = 'Math.001'; n72.location = (-2237, -357)
n72.operation = 'POWER'
n72.inputs[0].default_value = 2.0
n73 = _N.new('FunctionNodeInputInt'); n73.name = 'Integer'; n73.location = (-2266, -165)
n73.integer = 256
n73.outputs[0].default_value = 0
n74 = _N.new('ShaderNodeMath'); n74.name = 'Math.002'; n74.location = (-2060, -235)
n74.operation = 'MULTIPLY'
n75 = _N.new('NodeGroupInput'); n75.name = 'Group Input.005'; n75.location = (770, -497)
n76 = _N.new('NodeGroupInput'); n76.name = 'Group Input.006'; n76.location = (30, -425)
n77 = _N.new('ShaderNodeMath'); n77.name = 'Math.004'; n77.location = (230, -475)
n77.operation = 'POWER'
n77.inputs[0].default_value = 2.0
n78 = _N.new('ShaderNodeValue'); n78.name = 'Value'; n78.location = (272, -215)
n78.outputs[0].default_value = 0.002
n79 = _N.new('ShaderNodeMath'); n79.name = 'Math.006'; n79.location = (626, -323)
n79.operation = 'DIVIDE'
n80 = _N.new('ShaderNodeMath'); n80.name = 'Math.005'; n80.location = (440, -449)
n80.operation = 'POWER'
n80.inputs[1].default_value = 2.0
n3.parent = n8
n4.parent = n8
n5.parent = n8
n6.parent = n8
n7.parent = n8
n9.parent = n8
n11.parent = n8
n19.parent = n24
n20.parent = n24
n21.parent = n24
n22.parent = n24
n23.parent = n24
n25.parent = n24
n29.parent = n24
n51.parent = n24
n61.parent = n24
n76.parent = n24
n77.parent = n24
n78.parent = n24
n79.parent = n24
n80.parent = n24
_L.new(n10.outputs[0], n2.inputs[0])
_L.new(n4.outputs[4], n3.inputs[0])
_L.new(n6.outputs[0], n5.inputs[0])
_L.new(n3.outputs[1], n5.inputs[2])
_L.new(n9.outputs[0], n6.inputs[0])
_L.new(n3.outputs[0], n7.inputs[0])
_L.new(n7.outputs[0], n6.inputs[1])
_L.new(n12.outputs[0], n9.inputs[0])
_L.new(n11.outputs[0], n3.inputs[3])
_L.new(n2.outputs[0], n12.inputs[0])
_L.new(n58.outputs[0], n12.inputs[3])
_L.new(n1.outputs[0], n10.inputs[0])
_L.new(n59.outputs[0], n16.inputs[0])
_L.new(n2.outputs[0], n17.inputs[0])
_L.new(n60.outputs[0], n16.inputs[0])
_L.new(n5.outputs[0], n18.inputs[0])
_L.new(n21.outputs[0], n19.inputs[0])
_L.new(n20.outputs[0], n19.inputs[5])
_L.new(n5.outputs[0], n21.inputs[0])
_L.new(n22.outputs[3], n19.inputs[1])
_L.new(n23.outputs[0], n19.inputs[2])
_L.new(n19.outputs[0], n25.inputs[0])
_L.new(n27.outputs[1], n28.inputs[1])
_L.new(n29.outputs[0], n20.inputs[2])
_L.new(n28.outputs[0], n14.inputs[0])
_L.new(n31.outputs[0], n30.inputs[3])
_L.new(n32.outputs[1], n33.inputs[1])
_L.new(n33.outputs[0], n30.inputs[0])
_L.new(n64.outputs[0], n34.inputs[0])
_L.new(n5.outputs[0], n33.inputs[0])
_L.new(n36.outputs[0], n35.inputs[3])
_L.new(n37.outputs[1], n38.inputs[1])
_L.new(n38.outputs[0], n35.inputs[0])
_L.new(n5.outputs[0], n38.inputs[0])
_L.new(n65.outputs[0], n34.inputs[0])
_L.new(n40.outputs[0], n39.inputs[3])
_L.new(n41.outputs[1], n42.inputs[1])
_L.new(n42.outputs[0], n39.inputs[0])
_L.new(n5.outputs[0], n42.inputs[0])
_L.new(n66.outputs[0], n34.inputs[0])
_L.new(n44.outputs[0], n43.inputs[3])
_L.new(n45.outputs[1], n46.inputs[1])
_L.new(n46.outputs[0], n43.inputs[0])
_L.new(n5.outputs[0], n46.inputs[0])
_L.new(n48.outputs[0], n47.inputs[3])
_L.new(n49.outputs[1], n50.inputs[1])
_L.new(n50.outputs[0], n47.inputs[0])
_L.new(n5.outputs[0], n50.inputs[0])
_L.new(n25.outputs[0], n51.inputs[1])
_L.new(n5.outputs[0], n28.inputs[0])
_L.new(n53.outputs[0], n52.inputs[3])
_L.new(n54.outputs[1], n55.inputs[1])
_L.new(n55.outputs[0], n52.inputs[0])
_L.new(n5.outputs[0], n55.inputs[0])
_L.new(n52.outputs[0], n57.inputs[0])
_L.new(n56.outputs[0], n16.inputs[0])
_L.new(n13.outputs[0], n58.inputs[0])
_L.new(n68.outputs[0], n34.inputs[0])
_L.new(n51.outputs[0], n16.inputs[0])
_L.new(n16.outputs[0], n0.inputs[0])
_L.new(n26.outputs[0], n14.inputs[3])
_L.new(n34.outputs[0], n15.inputs[0])
_L.new(n17.outputs[0], n59.inputs[1])
_L.new(n18.outputs[0], n60.inputs[1])
_L.new(n61.outputs[1], n51.inputs[0])
_L.new(n62.outputs[2], n59.inputs[0])
_L.new(n62.outputs[3], n60.inputs[0])
_L.new(n63.outputs[0], n34.inputs[0])
_L.new(n14.outputs[0], n63.inputs[0])
_L.new(n30.outputs[0], n64.inputs[0])
_L.new(n35.outputs[0], n65.inputs[0])
_L.new(n39.outputs[0], n66.inputs[0])
_L.new(n67.outputs[0], n34.inputs[0])
_L.new(n43.outputs[0], n67.inputs[0])
_L.new(n47.outputs[0], n68.inputs[0])
_L.new(n69.outputs[4], n10.inputs[3])
_L.new(n70.outputs[5], n56.inputs[0])
_L.new(n73.outputs[0], n74.inputs[0])
_L.new(n74.outputs[0], n1.inputs[2])
_L.new(n74.outputs[0], n1.inputs[3])
_L.new(n72.outputs[0], n74.inputs[1])
_L.new(n75.outputs[6], n53.inputs[1])
_L.new(n75.outputs[6], n26.inputs[1])
_L.new(n75.outputs[6], n31.inputs[1])
_L.new(n75.outputs[6], n36.inputs[1])
_L.new(n75.outputs[6], n40.inputs[1])
_L.new(n75.outputs[6], n44.inputs[1])
_L.new(n75.outputs[6], n48.inputs[1])
_L.new(n78.outputs[0], n79.inputs[0])
_L.new(n80.outputs[0], n79.inputs[1])
_L.new(n79.outputs[0], n22.inputs[6])
_L.new(n77.outputs[0], n80.inputs[0])
_L.new(n75.outputs[6], n27.inputs[1])
_L.new(n75.outputs[6], n32.inputs[1])
_L.new(n75.outputs[6], n54.inputs[1])
_L.new(n75.outputs[6], n37.inputs[1])
_L.new(n75.outputs[6], n41.inputs[1])
_L.new(n75.outputs[6], n45.inputs[1])
_L.new(n75.outputs[6], n49.inputs[1])
_L.new(n57.outputs[0], n56.inputs[1])
_L.new(n15.outputs[0], n56.inputs[2])
_L.new(n71.outputs[6], n72.inputs[1])
_L.new(n76.outputs[6], n77.inputs[1])
n0.is_active_output = True

# ---- transforms, parenting, visibility, modifiers, constraints
ob_camera.location = (0.0, 0.0, -1.301)
ob_camera.hide_render = True
ob_ocean.location = (0.0, 0.0, 0.0)
ob_ocean.hide_render = True
ob_ocean.cycles.is_caustics_caster = True
_m = ob_ocean.modifiers.new('Ocean', 'OCEAN')
_m.resolution = 20
_m.viewport_resolution = 15
_m.spatial_size = 20
_m.time = 7.992
_m.random_seed = 2
_m.filepath = '//../../AppData/Local/Temp/blender_a12568/cache_ocean'
_m = ob_ocean.modifiers.new('Subdivision', 'SUBSURF')
_m.show_render = False
_m.levels = 2
_m.show_only_control_edges = False
_m.open_advanced_panel = True
ob_reciever_plane.location = (0.0, 0.0, -5.0)
ob_reciever_plane.scale = (10.0, 10.0, 1.0)
ob_reciever_plane.hide_render = True
ob_reciever_plane.cycles.is_caustics_receiver = True
ob_sun.location = (0.0, 0.0, 10.7)
ob_sun.hide_render = True
ob_geonodes.location = (0.0, 0.0, 0.0)
_m = ob_geonodes.modifiers.new('GeometryNodes', 'NODES')
_m.node_group = ng_geometry_nodes_user
_m.open_output_attributes_panel = True
_m.open_manage_panel = True

# ---- collection membership
scene.collection.objects.link(ob_camera)
col_ground_truth.objects.link(ob_ocean)
col_ground_truth.objects.link(ob_reciever_plane)
col_ground_truth.objects.link(ob_sun)
col_base.objects.link(ob_geonodes)

# ---- scene / render settings (as saved in the file)
scene.frame_start = 1; scene.frame_end = 240; scene.frame_set(192)
scene.render.engine = 'BLENDER_EEVEE_NEXT'
scene.render.image_settings.compression = 0
scene.render.resolution_x = 2160
scene.render.resolution_y = 2160
scene.render.bake_bias = 0.0
scene.render.bake_samples = 0
scene.cycles.use_denoising = False
scene.cycles.samples = 3000
scene.cycles.sampling_pattern = 'TABULATED_SOBOL'
scene.cycles.use_adaptive_sampling = False
scene.cycles.caustics_reflective = False
scene.cycles.caustics_refractive = False
scene.cycles.blur_glossy = 0.0
scene.cycles.use_guiding = True
scene.cycles.use_volume_guiding = False
scene.cycles.transparent_max_bounces = 12
scene.cycles.tile_size = 2160
scene.eevee.taa_samples = 512
scene.eevee.taa_render_samples = 512
scene.eevee.use_taa_reprojection = False
scene.eevee.use_volume_custom_range = False
bpy.context.view_layer.update()

# ---- added for rendering (the .blend has no active camera): camera
cam_auto = bpy.data.cameras.new('AutoCamera')
cam_auto.lens = 50.0
cam_auto.sensor_width = 36.0
cam_auto.clip_end = 1000.0
ob_auto_camera = bpy.data.objects.new('AutoCamera', cam_auto)
scene.collection.objects.link(ob_auto_camera)
ob_auto_camera.location = (27.1225, -32.5471, 16.698)
ob_auto_camera.rotation_euler = (1.09748, -7.21219e-08, 0.694738)
scene.camera = ob_auto_camera
bpy.context.view_layer.update()
